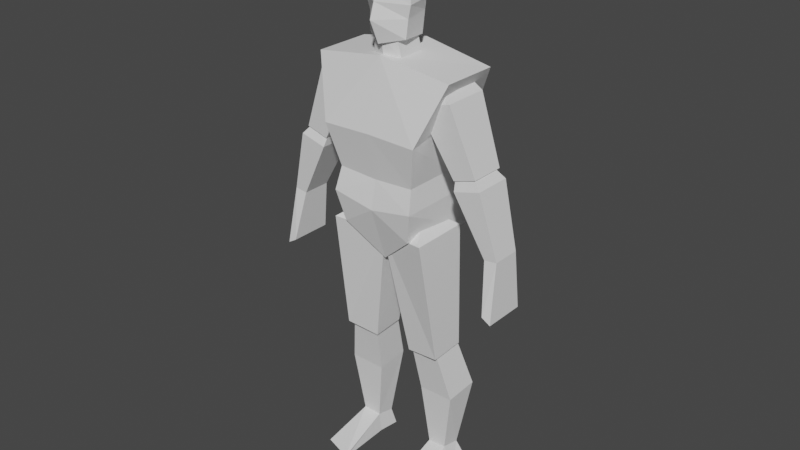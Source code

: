 # Source: SimpleHuman.blend  (saved by Blender 3.4.6; exported with 4.5.12 LTS)
import bpy
from mathutils import Matrix  # noqa: F401  (used for matrix-valued properties, if any)

bpy.ops.wm.read_factory_settings(use_empty=True)
scene = bpy.context.scene
scene.name = 'Scene'

# ---- collections
col_collection = bpy.data.collections.new('Collection'); scene.collection.children.link(col_collection)

# ---- world
world_world = bpy.data.worlds.new('World'); scene.world = world_world
world_world.use_nodes = True; world_world.node_tree.nodes.clear()
_N = world_world.node_tree.nodes; _L = world_world.node_tree.links
n0 = _N.new('ShaderNodeOutputWorld'); n0.name = 'World Output'; n0.location = (300, 300)
n1 = _N.new('ShaderNodeBackground'); n1.name = 'Background'; n1.location = (10, 300)
n1.inputs[0].default_value = (0.05088, 0.05088, 0.05088, 1.0)
_L.new(n1.outputs[0], n0.inputs[0])
n0.is_active_output = True
world_world.color = (0.05088, 0.05088, 0.05088)
world_world.use_sun_shadow = False
world_world.sun_shadow_jitter_overblur = 0.0

# ---- meshes
me_cube_001 = bpy.data.meshes.new('Cube.001')
me_cube_001.from_pydata([(0.3263, -0.2904, 0.3754), (0.3263, 0.3187, 0.4939), (0.0, -0.2676, -0.1019), (0.0, 0.1683, -0.1019), (0.2391, -0.2266, -0.2585), (0.4681, -0.1628, 0.7507), (0.2753, 0.2968, -0.3184), (0.4681, 0.2184, 0.7507), (0.2829, -0.2676, -0.05178), (0.2829, 0.1683, -0.05178), (0.2646, 0.1774, 0.09571), (0.2646, -0.2266, 0.09571), (0.0, 0.2211, -0.4643), (0.0, 0.2331, 0.8311), (0.0, -0.1449, -0.4682), (0.0, -0.1812, 0.8219), (0.0, -0.2266, 0.08204), (0.0, 0.1774, 0.08204), (0.0, -0.2904, 0.3845), (0.0, 0.3187, 0.503), (0.4859, -0.1219, 0.1779), (0.2511, -0.1569, 0.5762), (0.4859, 0.1088, 0.1779), (0.2511, 0.1438, 0.5762), (0.6326, -0.1219, 0.2218), (0.4709, -0.1569, 0.6373), (0.6326, 0.1088, 0.2218), (0.4709, 0.1438, 0.6373), (0.2494, -0.1219, 0.6582), (0.2494, 0.1088, 0.6582), (0.386, 0.1088, 0.72), (0.386, -0.1219, 0.72), (0.6989, -0.1015, -0.2599), (0.498, -0.1353, 0.1194), (0.6989, 0.08842, -0.2599), (0.498, 0.1165, 0.1194), (0.783, -0.1015, -0.2489), (0.6718, -0.1353, 0.1665), (0.783, 0.08842, -0.2489), (0.6718, 0.1165, 0.1665), (0.4771, -0.08304, 0.2423), (0.4771, 0.04857, 0.2423), (0.5703, 0.04857, 0.2811), (0.5703, -0.08304, 0.2811), (0.1313, -0.07565, -1.112), (-0.007954, -0.16, -0.2878), (0.1326, 0.1425, -1.1), (-0.005951, 0.1639, -0.2851), (0.3582, -0.09541, -1.086), (0.3265, -0.2275, -0.2567), (0.3595, 0.1411, -1.074), (0.3285, 0.1616, -0.2515), (0.03683, -0.1096, -0.2303), (0.03837, 0.09399, -0.2282), (0.2557, 0.09224, -0.2024), (0.2542, -0.1329, -0.2045), (0.2191, 0.03628, -1.846), (0.1694, 0.006311, -1.426), (0.2206, 0.1661, -1.876), (0.1732, 0.2365, -1.409), (0.3436, 0.03508, -1.838), (0.4066, 0.003438, -1.42), (0.3451, 0.1649, -1.867), (0.4104, 0.2337, -1.403), (0.1428, -0.06738, -1.057), (0.1457, 0.137, -1.042), (0.3327, 0.1348, -1.027), (0.3298, -0.06959, -1.042), (0.08239, 0.05081, 0.9136), (0.09973, 0.06618, 0.8007), (0.08239, -0.1271, 0.9136), (0.09973, -0.1117, 0.8007), (0.744, 0.1099, -0.5875), (0.744, -0.1701, -0.5875), (0.8034, 0.1099, -0.6225), (0.8034, -0.1701, -0.6225), (0.1901, 0.1808, -1.981), (0.2088, 0.04768, -1.981), (0.4188, 0.1776, -1.981), (0.4172, 0.04451, -1.981), (0.2073, -0.3246, -1.98), (0.4088, -0.258, -1.982), (0.2109, -0.3132, -1.997), (0.4126, -0.2486, -1.997), (0.1294, -0.1102, 0.9177), (0.102, -0.08618, 1.281), (0.09386, 0.07796, 0.9015), (0.102, 0.02541, 1.298), (0.0, 0.1111, 0.8996), (0.0, 0.05841, 1.323), (0.0, -0.194, 0.8896), (0.0, -0.09914, 1.324), (0.1583, 0.0293, 1.133), (0.1583, -0.1054, 1.114), (0.0, -0.2281, 1.134), (0.0, 0.1595, 1.149), (0.1558, 0.04412, 1.213), (0.1558, -0.1035, 1.183), (0.0, -0.211, 1.244), (0.0, 0.1454, 1.251), (0.117, 0.06976, 1.048), (0.1365, -0.1002, 1.032), (0.0, -0.2599, 1.038), (0.0, 0.1201, 1.018), (0.0, -0.1685, 0.9377), (0.0, -0.1465, 0.7708), (0.0, 0.08563, 0.9377), (0.0, 0.1076, 0.7708)], [], [(10, 1, 0, 11), (19, 13, 7, 1), (1, 7, 5, 0), (11, 0, 18, 16), (12, 6, 4, 14), (6, 9, 8, 4), (17, 19, 1, 10), (9, 10, 11, 8), (3, 17, 10, 9), (12, 3, 9, 6), (8, 11, 16, 2), (7, 13, 15, 5), (0, 5, 15, 18), (4, 8, 2, 14), (20, 21, 23, 22), (22, 23, 27, 26), (26, 27, 25, 24), (24, 25, 21, 20), (22, 26, 24, 20), (27, 23, 29, 30), (30, 29, 28, 31), (25, 27, 30, 31), (23, 21, 28, 29), (21, 25, 31, 28), (32, 33, 35, 34), (34, 35, 39, 38), (38, 39, 37, 36), (36, 37, 33, 32), (34, 38, 74, 72), (39, 35, 41, 42), (42, 41, 40, 43), (37, 39, 42, 43), (35, 33, 40, 41), (33, 37, 43, 40), (44, 45, 47, 46), (46, 47, 51, 50), (50, 51, 49, 48), (48, 49, 45, 44), (46, 50, 48, 44), (51, 47, 53, 54), (54, 53, 52, 55), (49, 51, 54, 55), (47, 45, 52, 53), (45, 49, 55, 52), (56, 57, 59, 58), (58, 59, 63, 62), (62, 63, 61, 60), (60, 61, 57, 56), (56, 58, 76, 77), (63, 59, 65, 66), (66, 65, 64, 67), (61, 63, 66, 67), (59, 57, 64, 65), (57, 61, 67, 64), (107, 69, 71, 105), (107, 106, 68, 69), (69, 68, 70, 71), (72, 74, 75, 73), (32, 34, 72, 73), (38, 36, 75, 74), (36, 32, 73, 75), (76, 78, 79, 77), (62, 60, 79, 78), (56, 77, 82, 80), (58, 62, 78, 76), (81, 80, 82, 83), (60, 56, 80, 81), (77, 79, 83, 82), (79, 60, 81, 83), (99, 89, 87, 96), (96, 87, 85, 97), (88, 86, 84, 90), (87, 89, 91, 85), (97, 85, 91, 98), (101, 93, 94, 102), (100, 92, 93, 101), (103, 95, 92, 100), (93, 97, 98, 94), (92, 96, 97, 93), (95, 99, 96, 92), (88, 103, 100, 86), (86, 100, 101, 84), (84, 101, 102, 90), (68, 106, 104, 70), (71, 70, 104, 105)])
_uv = me_cube_001.uv_layers.new(name='UVMap')
_uv.uv.foreach_set('vector', [0.5, 0.5, 0.5625, 0.5, 0.5625, 0.75, 0.5, 0.75, 0.5625, 0.375, 0.625, 0.375, 0.625, 0.5, 0.5625, 0.5, 0.5625, 0.5, 0.625, 0.5, 0.625, 0.75, 0.5625, 0.75, 0.5, 0.75, 0.5625, 0.75, 0.5625, 0.875, 0.5, 0.875, 0.25, 0.5, 0.375, 0.5, 0.375, 0.75, 0.25, 0.75, 0.375, 0.5, 0.4375, 0.5, 0.4375, 0.75, 0.375, 0.75, 0.5, 0.375, 0.5625, 0.375, 0.5625, 0.5, 0.5, 0.5, 0.4375, 0.5, 0.5, 0.5, 0.5, 0.75, 0.4375, 0.75, 0.4375, 0.375, 0.5, 0.375, 0.5, 0.5, 0.4375, 0.5, 0.375, 0.375, 0.4375, 0.375, 0.4375, 0.5, 0.375, 0.5, 0.4375, 0.75, 0.5, 0.75, 0.5, 0.875, 0.4375, 0.875, 0.625, 0.5, 0.75, 0.5, 0.75, 0.75, 0.625, 0.75, 0.5625, 0.75, 0.625, 0.75, 0.625, 0.875, 0.5625, 0.875, 0.375, 0.75, 0.4375, 0.75, 0.4375, 0.875, 0.375, 0.875, 0.375, 0.0, 0.625, 0.0, 0.625, 0.25, 0.375, 0.25, 0.375, 0.25, 0.625, 0.25, 0.625, 0.5, 0.375, 0.5, 0.375, 0.5, 0.625, 0.5, 0.625, 0.75, 0.375, 0.75, 0.375, 0.75, 0.625, 0.75, 0.625, 1.0, 0.375, 1.0, 0.125, 0.5, 0.375, 0.5, 0.375, 0.75, 0.125, 0.75, 0.625, 0.5, 0.625, 0.25, 0.625, 0.25, 0.625, 0.5, 0.625, 0.5, 0.875, 0.5, 0.875, 0.75, 0.625, 0.75, 0.625, 0.75, 0.625, 0.5, 0.625, 0.5, 0.625, 0.75, 0.625, 0.25, 0.625, 0.0, 0.625, 0.0, 0.625, 0.25, 0.625, 1.0, 0.625, 0.75, 0.625, 0.75, 0.625, 1.0, 0.375, 0.0, 0.625, 0.0, 0.625, 0.25, 0.375, 0.25, 0.375, 0.25, 0.625, 0.25, 0.625, 0.5, 0.375, 0.5, 0.375, 0.5, 0.625, 0.5, 0.625, 0.75, 0.375, 0.75, 0.375, 0.75, 0.625, 0.75, 0.625, 1.0, 0.375, 1.0, 0.375, 0.25, 0.375, 0.5, 0.375, 0.5, 0.375, 0.25, 0.625, 0.5, 0.625, 0.25, 0.625, 0.25, 0.625, 0.5, 0.625, 0.5, 0.875, 0.5, 0.875, 0.75, 0.625, 0.75, 0.625, 0.75, 0.625, 0.5, 0.625, 0.5, 0.625, 0.75, 0.625, 0.25, 0.625, 0.0, 0.625, 0.0, 0.625, 0.25, 0.625, 1.0, 0.625, 0.75, 0.625, 0.75, 0.625, 1.0, 0.375, 0.0, 0.625, 0.0, 0.625, 0.25, 0.375, 0.25, 0.375, 0.25, 0.625, 0.25, 0.625, 0.5, 0.375, 0.5, 0.375, 0.5, 0.625, 0.5, 0.625, 0.75, 0.375, 0.75, 0.375, 0.75, 0.625, 0.75, 0.625, 1.0, 0.375, 1.0, 0.125, 0.5, 0.375, 0.5, 0.375, 0.75, 0.125, 0.75, 0.625, 0.5, 0.625, 0.25, 0.625, 0.25, 0.625, 0.5, 0.625, 0.5, 0.875, 0.5, 0.875, 0.75, 0.625, 0.75, 0.625, 0.75, 0.625, 0.5, 0.625, 0.5, 0.625, 0.75, 0.625, 0.25, 0.625, 0.0, 0.625, 0.0, 0.625, 0.25, 0.625, 1.0, 0.625, 0.75, 0.625, 0.75, 0.625, 1.0, 0.375, 0.0, 0.625, 0.0, 0.625, 0.25, 0.375, 0.25, 0.375, 0.25, 0.625, 0.25, 0.625, 0.5, 0.375, 0.5, 0.375, 0.5, 0.625, 0.5, 0.625, 0.75, 0.375, 0.75, 0.375, 0.75, 0.625, 0.75, 0.625, 1.0, 0.375, 1.0, 0.375, 0.0, 0.375, 0.25, 0.375, 0.25, 0.375, 0.0, 0.625, 0.5, 0.625, 0.25, 0.625, 0.25, 0.625, 0.5, 0.625, 0.5, 0.875, 0.5, 0.875, 0.75, 0.625, 0.75, 0.625, 0.75, 0.625, 0.5, 0.625, 0.5, 0.625, 0.75, 0.625, 0.25, 0.625, 0.0, 0.625, 0.0, 0.625, 0.25, 0.625, 1.0, 0.625, 0.75, 0.625, 0.75, 0.625, 1.0, 0.5, 0.0, 0.625, 0.0, 0.625, 0.25, 0.5, 0.25, 0.375, 0.375, 0.625, 0.375, 0.625, 0.5, 0.375, 0.5, 0.625, 0.5, 0.875, 0.5, 0.875, 0.75, 0.625, 0.75, 0.125, 0.5, 0.375, 0.5, 0.375, 0.75, 0.125, 0.75, 0.375, 0.0, 0.375, 0.25, 0.375, 0.25, 0.375, 0.0, 0.375, 0.5, 0.375, 0.75, 0.375, 0.75, 0.375, 0.5, 0.375, 0.75, 0.375, 1.0, 0.375, 1.0, 0.375, 0.75, 0.125, 0.5, 0.375, 0.5, 0.375, 0.75, 0.125, 0.75, 0.375, 0.5, 0.375, 0.75, 0.375, 0.75, 0.375, 0.5, 0.375, 0.0, 0.375, 0.0, 0.375, 0.0, 0.375, 0.0, 0.375, 0.25, 0.375, 0.5, 0.375, 0.5, 0.375, 0.25, 0.375, 0.75, 0.375, 1.0, 0.375, 1.0, 0.375, 0.75, 0.375, 0.75, 0.375, 1.0, 0.375, 1.0, 0.375, 0.75, 0.125, 0.75, 0.375, 0.75, 0.375, 0.75, 0.125, 0.75, 0.375, 0.75, 0.375, 0.75, 0.375, 0.75, 0.375, 0.75, 0.5625, 0.375, 0.625, 0.375, 0.625, 0.5, 0.5625, 0.5, 0.5625, 0.5, 0.625, 0.5, 0.625, 0.75, 0.5625, 0.75, 0.25, 0.5, 0.375, 0.5, 0.375, 0.75, 0.25, 0.75, 0.625, 0.5, 0.75, 0.5, 0.75, 0.75, 0.625, 0.75, 0.5625, 0.75, 0.625, 0.75, 0.625, 0.875, 0.5625, 0.875, 0.4375, 0.75, 0.5, 0.75, 0.5, 0.875, 0.4375, 0.875, 0.4375, 0.5, 0.5, 0.5, 0.5, 0.75, 0.4375, 0.75, 0.4375, 0.375, 0.5, 0.375, 0.5, 0.5, 0.4375, 0.5, 0.5, 0.75, 0.5625, 0.75, 0.5625, 0.875, 0.5, 0.875, 0.5, 0.5, 0.5625, 0.5, 0.5625, 0.75, 0.5, 0.75, 0.5, 0.375, 0.5625, 0.375, 0.5625, 0.5, 0.5, 0.5, 0.375, 0.375, 0.4375, 0.375, 0.4375, 0.5, 0.375, 0.5, 0.375, 0.5, 0.4375, 0.5, 0.4375, 0.75, 0.375, 0.75, 0.375, 0.75, 0.4375, 0.75, 0.4375, 0.875, 0.375, 0.875, 0.125, 0.5, 0.25, 0.5, 0.25, 0.75, 0.125, 0.75, 0.375, 0.75, 0.625, 0.75, 0.625, 0.875, 0.375, 0.875])
me_cube_001.update()
arm_armature = bpy.data.armatures.new('Armature')  # bones are not reproduced

# ---- objects
ob_empty = bpy.data.objects.new('Empty', None)
ob_empty_001 = bpy.data.objects.new('Empty.001', None)
ob_cube = bpy.data.objects.new('Cube', me_cube_001)
ob_armature = bpy.data.objects.new('Armature', arm_armature)
ob_empty_002 = bpy.data.objects.new('Empty.002', None)

# ---- transforms, parenting, visibility, modifiers, constraints
ob_empty.location = (0.0, 3.917, 1.7)
ob_empty.rotation_euler = (1.571, -0.0, 0.0)
ob_empty.empty_display_type = 'IMAGE'
ob_empty.empty_display_size = 5.0
ob_empty_001.location = (3.0, 1.935, 1.7)
ob_empty_001.rotation_euler = (1.571, -0.0, 1.571)
ob_empty_001.empty_display_type = 'IMAGE'
ob_empty_001.empty_display_size = 5.0
ob_cube.parent = ob_armature
ob_cube.matrix_parent_inverse = Matrix(((0.8194, -0.0, 0.0, -0.0), (-0.0, 0.8194, -0.0, 0.0), (0.0, -0.0, 0.8194, -1.284), (-0.0, 0.0, -0.0, 1.0)))
ob_cube.location = (0.0, 0.0, 2.006)
_vg = ob_cube.vertex_groups.new(name='Body')
_vg.add([0, 1, 2, 3, 4, 5, 6, 7, 8, 9, 10, 11, 12, 13, 14, 15, 16, 17, 18, 19], 1.0, 'REPLACE')
_vg = ob_cube.vertex_groups.new(name='Head')
_vg.add([68, 69, 70, 71, 84, 85, 86, 87, 88, 89, 90, 91, 92, 93, 94, 95, 96, 97, 98, 99, 100, 101, 102, 103, 104, 105, 106, 107], 1.0, 'REPLACE')
_vg = ob_cube.vertex_groups.new(name='UpperArm.L')
_vg.add([20, 21, 22, 23, 24, 25, 26, 27, 28, 29, 30, 31], 1.0, 'REPLACE')
_vg = ob_cube.vertex_groups.new(name='LowerArm.L')
_vg.add([32, 33, 34, 35, 36, 37, 38, 39, 40, 41, 42, 43], 1.0, 'REPLACE')
_vg = ob_cube.vertex_groups.new(name='Hand.L')
_vg.add([72, 73, 74, 75], 1.0, 'REPLACE')
_vg = ob_cube.vertex_groups.new(name='UpperLeg.L')
_vg.add([44, 45, 46, 47, 48, 49, 50, 51, 52, 53, 54, 55], 1.0, 'REPLACE')
_vg = ob_cube.vertex_groups.new(name='LowerLeg.L')
_vg.add([56, 57, 58, 59, 60, 61, 62, 63, 64, 65, 66, 67], 1.0, 'REPLACE')
_vg = ob_cube.vertex_groups.new(name='Foot.L')
_vg.add([76, 77, 78, 79, 80, 81, 82, 83], 1.0, 'REPLACE')
_vg = ob_cube.vertex_groups.new(name='UpperArm.R')
_vg = ob_cube.vertex_groups.new(name='LowerArm.R')
_vg = ob_cube.vertex_groups.new(name='Hand.R')
_vg = ob_cube.vertex_groups.new(name='UpperLeg.R')
_vg = ob_cube.vertex_groups.new(name='LowerLeg.R')
_vg = ob_cube.vertex_groups.new(name='Foot.R')
_vg = ob_cube.vertex_groups.new(name='IKLegPole.L')
_vg = ob_cube.vertex_groups.new(name='IKFootTarget.L')
_vg = ob_cube.vertex_groups.new(name='IKLegPole.R')
_vg = ob_cube.vertex_groups.new(name='IKFootTarget.R')
_m = ob_cube.modifiers.new('Mirror', 'MIRROR')
_m.use_clip = True
_m = ob_cube.modifiers.new('Armature', 'ARMATURE')
_m.object = ob_armature
ob_armature.location = (0.0, 0.0, 1.567)
ob_armature.scale = (1.22, 1.22, 1.22)
_c = ob_armature.constraints.new('COPY_ROTATION'); _c.name = 'Copy Rotation'
_c.owner_space = 'LOCAL'
_c.target_space = 'LOCAL'
ob_empty_002.location = (-2.0, 0.0, 1.409)
ob_empty_002.rotation_euler = (1.571, -4.371e-08, 4.712)
ob_empty_002.empty_display_type = 'IMAGE'
ob_empty_002.empty_display_size = 5.0

# ---- collection membership
col_collection.objects.link(ob_empty)
col_collection.objects.link(ob_empty_001)
col_collection.objects.link(ob_cube)
col_collection.objects.link(ob_armature)
col_collection.objects.link(ob_empty_002)

# ---- scene / render settings (as saved in the file)
scene.frame_start = 1; scene.frame_end = 25; scene.frame_set(11)
scene.render.engine = 'BLENDER_EEVEE_NEXT'
scene.cycles.sampling_pattern = 'TABULATED_SOBOL'
scene.cycles.use_light_tree = False
scene.view_settings.view_transform = 'Filmic'
bpy.context.view_layer.update()

# ---- added for rendering (the .blend has no active camera and no usable light): camera, sun
cam_auto = bpy.data.cameras.new('AutoCamera')
cam_auto.lens = 50.0
cam_auto.sensor_width = 36.0
cam_auto.clip_end = 1000.0
ob_auto_camera = bpy.data.objects.new('AutoCamera', cam_auto)
scene.collection.objects.link(ob_auto_camera)
ob_auto_camera.location = (3.8532, -4.63038, 4.78763)
ob_auto_camera.rotation_euler = (1.09748, -7.21219e-08, 0.694738)
scene.camera = ob_auto_camera
light_auto_sun = bpy.data.lights.new('AutoSun', 'SUN')
light_auto_sun.energy = 3.0
light_auto_sun.angle = 0.0523599
ob_auto_sun = bpy.data.objects.new('AutoSun', light_auto_sun)
scene.collection.objects.link(ob_auto_sun)
ob_auto_sun.rotation_euler = (0.872665, 0.174533, 0.523599)
bpy.context.view_layer.update()
